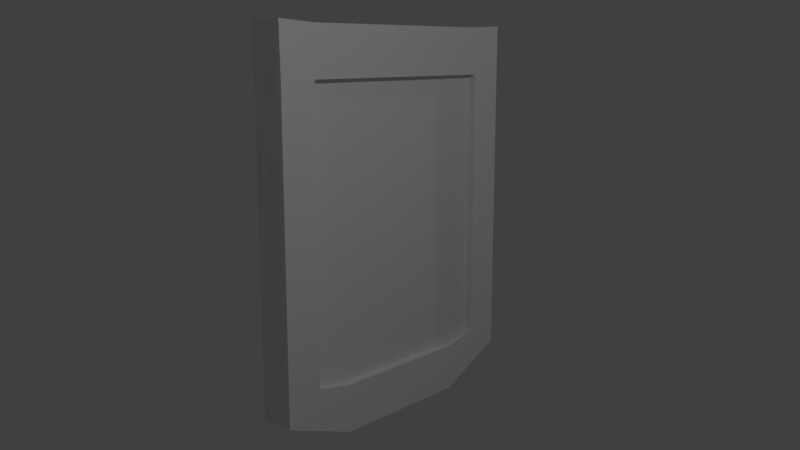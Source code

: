 # Source: shieldstone.blend  (saved by Blender 2.79.0; exported with 4.5.12 LTS)
import bpy
from mathutils import Matrix  # noqa: F401  (used for matrix-valued properties, if any)

bpy.ops.wm.read_factory_settings(use_empty=True)
scene = bpy.context.scene
scene.name = 'Scene'

# ---- collections
col_collection_1 = bpy.data.collections.new('Collection 1'); scene.collection.children.link(col_collection_1)

# ---- materials (node trees are filled in below, after node groups)
mat_material = bpy.data.materials.new('Material')
mat_material.alpha_threshold = 0.0
mat_material.use_transparent_shadow = False
mat_material.specular_color = (0.0, 0.0, 0.0)
mat_material.roughness = 0.5
mat_material.line_color = (0.0, 0.0, 0.0, 1.0)

# ---- material node trees

# ---- world
world_world = bpy.data.worlds.new('World'); scene.world = world_world
world_world.color = (0.05088, 0.05088, 0.05088)
world_world.use_sun_shadow = False
world_world.sun_shadow_jitter_overblur = 0.0
world_world.cycles.sampling_method = 'MANUAL'

# ---- cameras
cam_camera = bpy.data.cameras.new('Camera')
cam_camera.clip_end = 100.0
cam_camera.lens = 35.0
cam_camera.sensor_width = 32.0
cam_camera.sensor_height = 18.0
cam_camera.ortho_scale = 7.314
cam_camera.dof.focus_distance = 0.0
cam_camera.dof.aperture_fstop = 128.0

# ---- lights
light_lamp = bpy.data.lights.new('Lamp', 'POINT')
light_lamp.transmission_factor = 0.0
light_lamp.cutoff_distance = 30.0
light_lamp.energy = 100.0
light_lamp.shadow_buffer_clip_start = 1.001
light_lamp.shadow_soft_size = 0.1
light_lamp.shadow_maximum_resolution = 0.006
light_lamp.use_absolute_resolution = True
light_lamp_001 = bpy.data.lights.new('Lamp.001', 'POINT')
light_lamp_001.transmission_factor = 0.0
light_lamp_001.cutoff_distance = 30.0
light_lamp_001.energy = 100.0
light_lamp_001.shadow_buffer_clip_start = 1.001
light_lamp_001.shadow_soft_size = 0.1
light_lamp_001.shadow_maximum_resolution = 0.006
light_lamp_001.use_absolute_resolution = True

# ---- meshes
me_cube = bpy.data.meshes.new('Cube')
me_cube.from_pydata([(-0.1292, -1.265, 0.7283), (1.707, 1.217, 0.764), (0.3095, 1.259, 0.764), (-1.527, -1.223, 0.7283), (-0.18, -1.277, -0.8422), (1.677, 1.22, -0.8447), (0.2792, 1.261, -0.8447), (-1.577, -1.236, -0.8422), (0.7889, -0.02366, 0.8858), (-0.8279, -1.244, 0.7283), (-0.1292, -1.265, 0.02656), (1.008, 1.238, 0.764), (1.707, 1.217, 0.02656), (-0.6085, 0.01797, 0.8858), (0.3095, 1.259, 0.02656), (-1.527, -1.223, 0.02656), (0.7889, -0.02366, -0.8327), (-0.8787, -1.256, -0.8422), (0.9779, 1.24, -0.8447), (-0.6085, 0.01797, -0.8327), (-0.8279, -1.244, 0.02656), (1.008, 1.238, 0.02656), (0.09017, -0.002844, -0.8327), (0.09017, -0.002844, 0.8858), (1.248, 0.5968, 0.8858), (-1.177, -1.233, 0.7283), (-0.1292, -1.265, -0.4031), (0.6589, 1.249, 0.764), (1.707, 1.217, -0.4031), (-1.068, -0.6025, 0.8858), (0.3095, 1.259, -0.4031), (-1.527, -1.223, -0.4031), (1.248, 0.5968, -0.8327), (-1.228, -1.246, -0.8422), (0.6285, 1.251, -0.8447), (-1.068, -0.6025, -0.8327), (0.3298, -0.6441, 0.8858), (-0.4786, -1.254, 0.7283), (-0.1292, -1.265, 0.4562), (1.358, 1.228, 0.764), (1.707, 1.217, 0.4562), (-0.1495, 0.6385, 0.8858), (0.3095, 1.259, 0.4562), (-1.527, -1.223, 0.4562), (0.3298, -0.6441, -0.8327), (-0.5294, -1.267, -0.8422), (1.327, 1.23, -0.8447), (-0.1495, 0.6385, -0.8327), (-1.177, -1.233, 0.02656), (-0.4786, -1.254, 0.02656), (-0.8279, -1.244, -0.4031), (-0.8279, -1.244, 0.4562), (0.6589, 1.249, 0.02656), (1.358, 1.228, 0.02656), (1.008, 1.238, 0.4562), (1.008, 1.238, -0.4031), (0.5492, 0.6176, -0.8327), (-0.3689, -0.6233, -0.8327), (0.4395, -0.01325, -0.8327), (-0.2592, 0.007564, -0.8327), (-0.2592, 0.007564, 0.8858), (0.4395, -0.01325, 0.8858), (-0.3689, -0.6233, 0.8858), (0.5492, 0.6176, 0.8858), (0.8986, 0.6072, 0.8858), (-0.01951, -0.6337, 0.8858), (-0.7182, -0.6129, 0.8858), (-0.7182, -0.6129, -0.8327), (-0.01951, -0.6337, -0.8327), (0.8986, 0.6072, -0.8327), (1.358, 1.228, -0.4031), (1.358, 1.228, 0.4562), (0.6589, 1.249, 0.4562), (-0.4786, -1.254, 0.4562), (-0.4786, -1.254, -0.4031), (-1.177, -1.233, -0.4031), (-1.177, -1.233, 0.4562), (0.6589, 1.249, -0.4031), (0.1999, 0.628, -0.8327), (0.1999, 0.628, 0.8858), (1.477, 0.9071, 0.8249), (-1.352, -1.228, 0.7283), (-0.1292, -1.265, -0.6179), (0.4842, 1.254, 0.764), (1.707, 1.217, -0.6179), (-1.297, -0.9127, 0.807), (0.3095, 1.259, -0.6179), (-1.527, -1.223, -0.6179), (1.477, 0.9071, -0.8327), (-1.403, -1.241, -0.8422), (0.4539, 1.256, -0.8447), (-1.297, -0.9127, -0.8327), (0.5594, -0.3339, 0.8858), (-0.6532, -1.249, 0.7283), (-0.1292, -1.265, 0.2414), (1.183, 1.233, 0.764), (1.707, 1.217, 0.2414), (-0.379, 0.3282, 0.8858), (0.3095, 1.259, 0.2414), (-1.527, -1.223, 0.2414), (0.5594, -0.3339, -0.8327), (-0.7041, -1.262, -0.8422), (1.153, 1.235, -0.8447), (-0.379, 0.3282, -0.8327), (-1.352, -1.228, 0.02656), (-0.6532, -1.249, 0.02656), (-0.8279, -1.244, -0.6179), (-0.8279, -1.244, 0.2414), (-1.297, -0.9127, 0.02656), (-0.6085, 0.01797, 0.671), (0.4842, 1.254, 0.02656), (1.183, 1.233, 0.02656), (1.008, 1.238, 0.6101), (1.008, 1.238, -0.1882), (1.477, 0.9071, 0.02656), (0.7889, -0.02366, 0.671), (0.7787, 0.9279, -0.8327), (-0.1393, -0.3131, -0.8327), (0.6142, -0.01846, -0.8327), (-0.0845, 0.00236, -0.8327), (-0.4339, 0.01277, 0.8858), (0.2649, -0.008048, 0.8858), (-0.5984, -0.9336, 0.807), (0.3197, 0.3074, 0.8858), (1.018, 0.2866, 0.8858), (-1.003, -1.239, 0.7283), (-0.1292, -1.265, -0.1882), (0.8336, 1.243, 0.764), (1.707, 1.217, -0.1882), (-0.8381, -0.2923, 0.8858), (0.3095, 1.259, -0.1882), (-1.527, -1.223, -0.1882), (1.018, 0.2866, -0.8327), (-1.053, -1.251, -0.8422), (0.8032, 1.246, -0.8447), (-0.8381, -0.2923, -0.8327), (0.1003, -0.9544, 0.807), (-0.3039, -1.259, 0.7283), (-0.1292, -1.265, 0.5922), (1.532, 1.223, 0.764), (1.707, 1.217, 0.6101), (0.08003, 0.9487, 0.8249), (0.3095, 1.259, 0.6101), (-1.527, -1.223, 0.5922), (0.1003, -0.9544, -0.8327), (-0.3547, -1.272, -0.8422), (1.502, 1.225, -0.8447), (0.08003, 0.9487, -0.8327), (-1.003, -1.239, 0.02656), (-0.3039, -1.259, 0.02656), (-0.8279, -1.244, -0.1882), (-0.8279, -1.244, 0.5922), (0.08003, 0.9487, 0.02656), (-0.6085, 0.01797, -0.6179), (0.8336, 1.243, 0.02656), (1.532, 1.223, 0.02656), (1.008, 1.238, 0.2414), (1.008, 1.238, -0.6179), (0.1003, -0.9544, 0.02656), (0.7889, -0.02366, -0.6179), (0.3197, 0.3074, -0.8327), (-0.5984, -0.9336, -0.8327), (0.2649, -0.008048, -0.8327), (-0.4339, 0.01277, -0.8327), (-0.0845, 0.00236, 0.8858), (0.6142, -0.01846, 0.8858), (-0.1393, -0.3131, 0.8858), (0.7787, 0.9279, 0.8249), (0.7239, 0.6124, 0.8858), (1.073, 0.602, 0.8858), (0.6691, 0.297, 0.8858), (1.128, 0.9175, 0.8249), (-0.1942, -0.6285, 0.8858), (0.1552, -0.6389, 0.8858), (-0.249, -0.944, 0.807), (0.21, -0.3235, 0.8858), (-0.8929, -0.6077, 0.8858), (-0.5435, -0.6181, 0.8858), (-0.9477, -0.9232, 0.807), (-0.4887, -0.3027, 0.8858), (-0.4887, -0.3027, -0.8327), (-0.9477, -0.9232, -0.8327), (-0.5435, -0.6181, -0.8327), (-0.8929, -0.6077, -0.8327), (0.21, -0.3235, -0.8327), (-0.249, -0.944, -0.8327), (0.1552, -0.6389, -0.8327), (-0.1942, -0.6285, -0.8327), (1.128, 0.9175, -0.8327), (0.6691, 0.297, -0.8327), (1.073, 0.602, -0.8327), (0.7239, 0.6124, -0.8327), (0.1003, -0.9544, -0.4031), (0.3298, -0.6441, -0.6179), (0.1003, -0.9544, 0.4562), (0.3298, -0.6441, 0.671), (1.477, 0.9071, 0.4562), (1.248, 0.5968, 0.671), (1.183, 1.233, -0.4031), (1.532, 1.223, -0.4031), (1.358, 1.228, -0.1882), (1.358, 1.228, -0.6179), (1.183, 1.233, 0.4562), (1.532, 1.223, 0.4562), (1.358, 1.228, 0.6101), (1.358, 1.228, 0.2414), (0.4842, 1.254, 0.4562), (0.8336, 1.243, 0.4562), (0.6589, 1.249, 0.6101), (0.6589, 1.249, 0.2414), (0.08003, 0.9487, -0.4031), (-0.1495, 0.6385, -0.6179), (0.08003, 0.9487, 0.4562), (-0.1495, 0.6385, 0.671), (-1.297, -0.9127, 0.4562), (-1.068, -0.6025, 0.671), (-0.6532, -1.249, 0.4562), (-0.3039, -1.259, 0.4562), (-0.4786, -1.254, 0.2414), (-0.4786, -1.254, 0.5922), (-0.6532, -1.249, -0.4031), (-0.3039, -1.259, -0.4031), (-0.4786, -1.254, -0.6179), (-0.4786, -1.254, -0.1882), (-1.352, -1.228, -0.4031), (-1.003, -1.239, -0.4031), (-1.177, -1.233, -0.6179), (-1.177, -1.233, -0.1882), (-1.352, -1.228, 0.4562), (-1.003, -1.239, 0.4562), (-1.177, -1.233, 0.2414), (-1.177, -1.233, 0.5922), (-1.297, -0.9127, -0.4031), (-1.068, -0.6025, -0.6179), (0.4842, 1.254, -0.4031), (0.8336, 1.243, -0.4031), (0.6589, 1.249, -0.1882), (0.6589, 1.249, -0.6179), (1.477, 0.9071, -0.4031), (1.248, 0.5968, -0.6179), (0.4294, 0.9383, -0.8327), (-0.02966, 0.3178, -0.8327), (0.3745, 0.6228, -0.8327), (0.02518, 0.6332, -0.8327), (0.02518, 0.6332, 0.8858), (0.3745, 0.6228, 0.8858), (-0.02966, 0.3178, 0.8858), (0.4294, 0.9383, 0.8249), (0.6041, 0.9331, 0.8249), (0.145, 0.3126, 0.8858), (-0.2043, 0.323, 0.8858), (-0.2043, 0.323, -0.8327), (0.145, 0.3126, -0.8327), (0.6041, 0.9331, -0.8327), (1.018, 0.2866, -0.6179), (1.477, 0.9071, -0.1882), (0.8336, 1.243, -0.6179), (0.8336, 1.243, -0.1882), (0.4842, 1.254, -0.1882), (-0.8381, -0.2923, -0.6179), (-1.297, -0.9127, -0.1882), (-1.003, -1.239, 0.5922), (-1.003, -1.239, 0.2414), (-1.352, -1.228, 0.2414), (-1.003, -1.239, -0.1882), (-1.003, -1.239, -0.6179), (-1.352, -1.228, -0.6179), (-0.3039, -1.259, -0.1882), (-0.3039, -1.259, -0.6179), (-0.6532, -1.249, -0.6179), (-0.3039, -1.259, 0.5922), (-0.3039, -1.259, 0.2414), (-0.6532, -1.249, 0.2414), (-0.8381, -0.2923, 0.671), (-1.297, -0.9127, 0.6316), (0.08003, 0.9487, 0.2414), (0.08003, 0.9487, 0.6405), (-0.379, 0.3282, 0.671), (0.08003, 0.9487, -0.6179), (0.08003, 0.9487, -0.1882), (0.8336, 1.243, 0.2414), (0.8336, 1.243, 0.6101), (0.4842, 1.254, 0.6101), (1.532, 1.223, 0.2414), (1.532, 1.223, 0.6101), (1.183, 1.233, 0.6101), (1.532, 1.223, -0.6179), (1.532, 1.223, -0.1882), (1.183, 1.233, -0.1882), (1.018, 0.2866, 0.671), (1.477, 0.9071, 0.6405), (0.1003, -0.9544, 0.2414), (0.1003, -0.9544, 0.6316), (0.5594, -0.3339, 0.671), (0.1003, -0.9544, -0.6179), (0.1003, -0.9544, -0.1882), (0.4944, 0.3022, -0.8327), (0.8437, 0.2918, -0.8327), (1.303, 0.9123, -0.8327), (-0.4237, -0.9388, -0.8327), (-0.07436, -0.9492, -0.8327), (0.3847, -0.3287, -0.8327), (-1.122, -0.9179, -0.8327), (-0.7731, -0.9284, -0.8327), (-0.314, -0.3079, -0.8327), (-0.314, -0.3079, 0.8858), (-0.7731, -0.9284, 0.807), (-1.122, -0.9179, 0.807), (0.3847, -0.3287, 0.8858), (-0.07436, -0.9492, 0.807), (-0.4237, -0.9388, 0.807), (1.303, 0.9123, 0.8249), (0.8437, 0.2918, 0.8858), (0.4944, 0.3022, 0.8858), (0.9534, 0.9227, 0.8249), (0.03533, -0.3183, 0.8858), (-0.6634, -0.2975, 0.8858), (-0.6634, -0.2975, -0.8327), (0.03533, -0.3183, -0.8327), (0.9534, 0.9227, -0.8327), (0.5594, -0.3339, -0.6179), (1.477, 0.9071, 0.2414), (1.183, 1.233, -0.6179), (1.183, 1.233, 0.2414), (0.4842, 1.254, 0.2414), (-0.379, 0.3282, -0.6179), (-1.297, -0.9127, 0.2414), (-0.6532, -1.249, 0.5922), (-0.6532, -1.249, -0.1882), (-1.352, -1.228, -0.1882), (-1.352, -1.228, 0.5922), (-1.297, -0.9127, -0.6179), (0.4842, 1.254, -0.6179), (1.477, 0.9071, -0.6179), (0.2547, 0.9435, -0.8327), (0.2547, 0.9435, 0.8249), (0.3341, 0.307, 0.02656), (0.1045, -0.003272, 0.02656), (0.1045, -0.003272, -0.1882), (-0.125, -0.3135, 0.02656), (-0.3545, -0.6238, 0.02656), (0.7931, 0.9274, 0.02656), (0.5636, 0.6172, 0.02656), (0.1045, -0.003272, 0.2414), (0.1045, -0.003272, 0.4562), (0.1045, -0.003272, -0.6179), (0.1045, -0.003272, -0.4031), (0.3341, 0.307, -0.4031), (0.7931, 0.9274, -0.4031), (0.5636, 0.6172, -0.4031), (0.5636, 0.6172, -0.1882), (0.5636, 0.6172, -0.6179), (0.3341, 0.307, 0.4562), (0.7931, 0.9274, 0.4562), (0.5636, 0.6172, 0.4562), (0.5636, 0.6172, 0.2414), (-0.125, -0.3135, 0.4562), (-0.3545, -0.6238, 0.4562), (-0.3545, -0.6238, 0.2414), (-0.125, -0.3135, -0.4031), (-0.3545, -0.6238, -0.4031), (-0.3545, -0.6238, -0.1882), (-0.3545, -0.6238, -0.6179), (-0.584, -0.934, 0.02656), (0.1045, -0.003272, 0.671), (0.5636, 0.6172, 0.671), (-0.584, -0.934, 0.4562), (-0.3545, -0.6238, 0.671), (-0.584, -0.934, -0.4031), (-0.125, -0.3135, -0.6179), (-0.125, -0.3135, -0.1882), (-0.584, -0.934, -0.1882), (-0.125, -0.3135, 0.2414), (-0.125, -0.3135, 0.671), (-0.584, -0.934, 0.6316), (0.7931, 0.9274, 0.2414), (0.7931, 0.9274, 0.6405), (0.3341, 0.307, 0.671), (0.7931, 0.9274, -0.6179), (0.7931, 0.9274, -0.1882), (0.3341, 0.307, -0.1882), (0.3341, 0.307, -0.6179), (0.3341, 0.307, 0.2414), (-0.584, -0.934, 0.2414), (-0.584, -0.934, -0.6179), (0.2148, -0.3236, 0.02656), (0.4443, -0.01339, 0.02656), (0.4443, -0.01339, -0.1882), (0.6738, 0.2968, 0.02656), (0.9034, 0.6071, 0.02656), (-0.2443, -0.9441, 0.02656), (-0.01473, -0.6339, 0.02656), (0.4443, -0.01339, 0.2414), (0.4443, -0.01339, 0.4562), (0.4443, -0.01339, -0.6179), (0.4443, -0.01339, -0.4031), (0.2148, -0.3236, -0.4031), (-0.2443, -0.9441, -0.4031), (-0.01473, -0.6339, -0.4031), (-0.01473, -0.6339, -0.1882), (-0.01473, -0.6339, -0.6179), (0.2148, -0.3236, 0.4562), (-0.2443, -0.9441, 0.4562), (-0.01473, -0.6339, 0.4562), (-0.01473, -0.6339, 0.2414), (0.6738, 0.2968, 0.4562), (0.9034, 0.6071, 0.4562), (0.9034, 0.6071, 0.2414), (0.6738, 0.2968, -0.4031), (0.9034, 0.6071, -0.4031), (0.9034, 0.6071, -0.1882), (0.9034, 0.6071, -0.6179), (1.133, 0.9173, 0.02656), (0.4443, -0.01339, 0.671), (-0.01473, -0.6339, 0.671), (1.133, 0.9173, 0.4562), (0.9034, 0.6071, 0.671), (1.133, 0.9173, -0.4031), (0.6738, 0.2968, -0.6179), (0.6738, 0.2968, -0.1882), (1.133, 0.9173, -0.1882), (0.6738, 0.2968, 0.2414), (0.6738, 0.2968, 0.671), (1.133, 0.9173, 0.6405), (-0.2443, -0.9441, 0.2414), (-0.2443, -0.9441, 0.6316), (0.2148, -0.3236, 0.671), (-0.2443, -0.9441, -0.6179), (-0.2443, -0.9441, -0.1882), (0.2148, -0.3236, -0.1882), (0.2148, -0.3236, -0.6179), (0.2148, -0.3236, 0.2414), (1.133, 0.9173, 0.2414), (1.133, 0.9173, -0.6179), (-0.1351, 0.3209, 0.02656), (-0.3646, 0.01071, 0.02656), (-0.3646, 0.01071, -0.1882), (-0.5942, -0.2995, 0.02656), (-0.8237, -0.6098, 0.02656), (0.09441, 0.6312, -0.1882), (0.09441, 0.6312, 0.02656), (-0.8237, -0.6098, -0.1882), (-0.5942, -0.2995, -0.1882), (-0.1351, 0.3209, -0.1882), (-0.2167, 0.4521, 0.01977), (-0.2739, -0.07349, -0.06422), (-0.615, -0.04308, -0.08946), (-0.2167, 0.4521, -0.1217), (-0.7329, 0.4675, 0.01977), (-1.131, -0.0277, 0.05206), (-1.131, -0.0277, -0.08946), (-0.7329, 0.4675, -0.1217), (-1.028, -0.3395, -0.1516), (-1.028, -0.3395, -0.01008), (-1.544, -0.3241, -0.1516), (-1.544, -0.3241, -0.01008), (-0.3353, -0.5257, -0.1715), (-0.3353, -0.5257, -0.02994), (-0.8516, -0.5104, -0.1715), (-0.8516, -0.5104, -0.02994), (0.6364, 0.5238, -0.1666), (0.6364, 0.5238, -0.02505), (0.7567, 0.5935, -0.1614), (0.7567, 0.5935, -0.01983)], [], [(335, 83, 2, 141), (334, 147, 6, 90), (333, 88, 5, 84), (332, 90, 6, 86), (331, 91, 7, 87), (330, 81, 3, 143), (329, 104, 15, 131), (328, 105, 20, 150), (327, 93, 9, 151), (326, 108, 15, 99), (325, 103, 19, 153), (324, 110, 14, 98), (323, 111, 21, 156), (322, 102, 18, 157), (321, 114, 12, 96), (320, 100, 16, 159), (319, 116, 18, 102), (318, 117, 22, 162), (317, 135, 19, 163), (316, 120, 13, 129), (315, 121, 23, 166), (314, 95, 11, 167), (313, 168, 63, 123), (312, 169, 64, 170), (311, 139, 39, 171), (310, 172, 62, 122), (309, 173, 65, 174), (308, 165, 61, 175), (307, 176, 29, 85), (306, 177, 66, 178), (305, 164, 60, 179), (304, 180, 59, 119), (303, 181, 67, 182), (302, 91, 35, 183), (301, 184, 58, 118), (300, 185, 68, 186), (299, 161, 57, 187), (298, 188, 46, 146), (297, 189, 69, 190), (296, 160, 56, 191), (294, 144, 44, 193), (290, 196, 40, 140), (288, 198, 55, 113), (287, 199, 70, 200), (286, 146, 46, 201), (285, 202, 54, 112), (284, 203, 71, 204), (283, 155, 53, 205), (282, 206, 42, 142), (281, 207, 72, 208), (280, 154, 52, 209), (278, 147, 47, 211), (274, 214, 43, 143), (272, 216, 51, 107), (271, 217, 73, 218), (270, 137, 37, 219), (269, 220, 50, 106), (268, 221, 74, 222), (267, 149, 49, 223), (266, 224, 31, 87), (265, 225, 75, 226), (264, 148, 48, 227), (263, 228, 43, 99), (262, 229, 76, 230), (261, 125, 25, 231), (260, 232, 31, 131), (259, 135, 35, 233), (258, 234, 30, 130), (257, 235, 77, 236), (256, 134, 34, 237), (255, 238, 28, 128), (254, 132, 32, 239), (253, 240, 34, 134), (252, 241, 78, 242), (251, 103, 47, 243), (250, 244, 41, 97), (249, 245, 79, 246), (248, 127, 27, 247), (245, 248, 247, 79), (63, 167, 248, 245), (167, 11, 127, 248), (164, 249, 246, 60), (23, 123, 249, 164), (123, 63, 245, 249), (120, 250, 97, 13), (60, 246, 250, 120), (246, 79, 244, 250), (241, 251, 243, 78), (59, 163, 251, 241), (163, 19, 103, 251), (160, 252, 242, 56), (22, 119, 252, 160), (119, 59, 241, 252), (116, 253, 134, 18), (56, 242, 253, 116), (242, 78, 240, 253), (159, 16, 132, 254), (115, 293, 426, 413), (289, 115, 413, 422), (114, 255, 128, 12), (292, 194, 402, 425), (197, 289, 422, 416), (235, 256, 237, 77), (55, 157, 256, 235), (157, 18, 134, 256), (154, 257, 236, 52), (21, 113, 257, 154), (113, 55, 235, 257), (110, 258, 130, 14), (52, 236, 258, 110), (236, 77, 234, 258), (153, 19, 135, 259), (211, 325, 381, 351), (212, 275, 375, 353), (108, 260, 131, 15), (259, 233, 362, 369), (331, 232, 368, 384), (229, 261, 231, 76), (51, 151, 261, 229), (151, 9, 125, 261), (148, 262, 230, 48), (20, 107, 262, 148), (107, 51, 229, 262), (104, 263, 99, 15), (48, 230, 263, 104), (230, 76, 228, 263), (225, 264, 227, 75), (50, 150, 264, 225), (150, 20, 148, 264), (133, 265, 226, 33), (17, 106, 265, 133), (106, 50, 225, 265), (89, 266, 87, 7), (33, 226, 266, 89), (226, 75, 224, 266), (221, 267, 223, 74), (26, 126, 267, 221), (126, 10, 149, 267), (145, 268, 222, 45), (4, 82, 268, 145), (82, 26, 221, 268), (101, 269, 106, 17), (45, 222, 269, 101), (222, 74, 220, 269), (217, 270, 219, 73), (38, 138, 270, 217), (138, 0, 137, 270), (149, 271, 218, 49), (10, 94, 271, 149), (94, 38, 217, 271), (105, 272, 107, 20), (49, 218, 272, 105), (218, 73, 216, 272), (277, 213, 365, 377), (325, 153, 345, 381), (233, 331, 384, 362), (129, 273, 215, 29), (13, 109, 273, 129), (109, 277, 377, 364), (85, 274, 143, 3), (29, 215, 274, 85), (273, 109, 364, 373), (276, 212, 353, 376), (42, 98, 275, 212), (98, 14, 152, 275), (141, 276, 213, 41), (2, 142, 276, 141), (142, 42, 212, 276), (97, 277, 109, 13), (41, 213, 277, 97), (215, 273, 373, 367), (210, 278, 378, 348), (30, 86, 278, 210), (86, 6, 147, 278), (214, 274, 374, 366), (14, 130, 279, 152), (130, 30, 210, 279), (232, 260, 371, 368), (108, 326, 383, 363), (260, 108, 363, 371), (207, 280, 209, 72), (54, 156, 280, 207), (156, 21, 154, 280), (127, 281, 208, 27), (11, 112, 281, 127), (112, 54, 207, 281), (83, 282, 142, 2), (27, 208, 282, 83), (208, 72, 206, 282), (203, 283, 205, 71), (40, 96, 283, 203), (96, 12, 155, 283), (139, 284, 204, 39), (1, 140, 284, 139), (140, 40, 203, 284), (95, 285, 112, 11), (39, 204, 285, 95), (204, 71, 202, 285), (199, 286, 201, 70), (28, 84, 286, 199), (84, 5, 146, 286), (155, 287, 200, 53), (12, 128, 287, 155), (128, 28, 199, 287), (111, 288, 113, 21), (53, 200, 288, 111), (200, 70, 198, 288), (192, 294, 427, 397), (196, 290, 423, 415), (238, 255, 420, 417), (124, 289, 197, 24), (8, 115, 289, 124), (114, 321, 432, 412), (80, 290, 140, 1), (24, 197, 290, 80), (255, 114, 412, 420), (294, 193, 400, 427), (38, 94, 291, 194), (94, 10, 158, 291), (136, 292, 195, 36), (0, 138, 292, 136), (138, 38, 194, 292), (92, 293, 115, 8), (36, 195, 293, 92), (290, 197, 416, 423), (333, 238, 417, 433), (26, 82, 294, 192), (82, 4, 144, 294), (295, 192, 397, 428), (10, 126, 295, 158), (126, 26, 192, 295), (321, 196, 415, 432), (195, 292, 425, 414), (239, 333, 433, 411), (189, 296, 191, 69), (58, 162, 296, 189), (162, 22, 160, 296), (132, 297, 190, 32), (16, 118, 297, 132), (118, 58, 189, 297), (88, 298, 146, 5), (32, 190, 298, 88), (190, 69, 188, 298), (185, 299, 187, 68), (45, 101, 299, 185), (101, 17, 161, 299), (144, 300, 186, 44), (4, 145, 300, 144), (145, 45, 185, 300), (100, 301, 118, 16), (44, 186, 301, 100), (186, 68, 184, 301), (181, 302, 183, 67), (33, 89, 302, 181), (89, 7, 91, 302), (161, 303, 182, 57), (17, 133, 303, 161), (133, 33, 181, 303), (117, 304, 119, 22), (57, 182, 304, 117), (182, 67, 180, 304), (177, 305, 179, 66), (62, 166, 305, 177), (166, 23, 164, 305), (125, 306, 178, 25), (9, 122, 306, 125), (122, 62, 177, 306), (81, 307, 85, 3), (25, 178, 307, 81), (178, 66, 176, 307), (173, 308, 175, 65), (36, 92, 308, 173), (92, 8, 165, 308), (137, 309, 174, 37), (0, 136, 309, 137), (136, 36, 173, 309), (93, 310, 122, 9), (37, 174, 310, 93), (174, 65, 172, 310), (169, 311, 171, 64), (24, 80, 311, 169), (80, 1, 139, 311), (165, 312, 170, 61), (8, 124, 312, 165), (124, 24, 169, 312), (121, 313, 123, 23), (61, 170, 313, 121), (170, 64, 168, 313), (168, 314, 167, 63), (64, 171, 314, 168), (171, 39, 95, 314), (172, 315, 166, 62), (65, 175, 315, 172), (175, 61, 121, 315), (176, 316, 129, 29), (66, 179, 316, 176), (179, 60, 120, 316), (180, 317, 163, 59), (67, 183, 317, 180), (183, 35, 135, 317), (184, 318, 162, 58), (68, 187, 318, 184), (187, 57, 117, 318), (188, 319, 102, 46), (69, 191, 319, 188), (191, 56, 116, 319), (159, 254, 418, 394), (158, 295, 428, 390), (193, 44, 100, 320), (291, 158, 390, 424), (193, 320, 430, 400), (254, 239, 411, 418), (196, 321, 96, 40), (194, 291, 424, 402), (293, 195, 414, 426), (198, 322, 157, 55), (70, 201, 322, 198), (201, 46, 102, 322), (202, 323, 156, 54), (71, 205, 323, 202), (205, 53, 111, 323), (206, 324, 98, 42), (72, 209, 324, 206), (209, 52, 110, 324), (278, 211, 351, 378), (274, 215, 367, 374), (211, 47, 103, 325), (279, 210, 348, 379), (213, 276, 376, 365), (326, 214, 366, 383), (214, 326, 99, 43), (152, 279, 379, 341), (275, 152, 341, 375), (216, 327, 151, 51), (73, 219, 327, 216), (219, 37, 93, 327), (220, 328, 150, 50), (74, 223, 328, 220), (223, 49, 105, 328), (224, 329, 131, 31), (75, 227, 329, 224), (227, 48, 104, 329), (228, 330, 143, 43), (76, 231, 330, 228), (231, 25, 81, 330), (232, 331, 87, 31), (153, 259, 369, 345), (233, 35, 91, 331), (234, 332, 86, 30), (77, 237, 332, 234), (237, 34, 90, 332), (238, 333, 84, 28), (320, 159, 394, 430), (239, 32, 88, 333), (240, 334, 90, 34), (78, 243, 334, 240), (243, 47, 147, 334), (244, 335, 141, 41), (79, 247, 335, 244), (247, 27, 83, 335), (382, 336, 337, 343), (380, 347, 346, 338), (379, 348, 349, 350), (377, 352, 344, 364), (376, 353, 354, 365), (375, 341, 342, 355), (373, 356, 357, 367), (372, 339, 340, 358), (370, 359, 360, 361), (359, 369, 362, 360), (346, 345, 369, 359), (342, 350, 439, 440), (350, 380, 443, 439), (338, 346, 359, 370), (340, 361, 371, 363), (361, 360, 368, 371), (356, 372, 358, 357), (344, 343, 372, 356), (343, 337, 339, 372), (364, 344, 356, 373), (367, 357, 366, 374), (353, 375, 355, 354), (365, 354, 352, 377), (348, 378, 351, 349), (341, 379, 350, 342), (380, 338, 436, 443), (337, 336, 434, 435), (350, 349, 347, 380), (347, 381, 345, 346), (349, 351, 381, 347), (352, 382, 343, 344), (354, 355, 382, 352), (355, 342, 336, 382), (357, 358, 383, 366), (358, 340, 363, 383), (360, 362, 384, 368), (431, 385, 386, 392), (429, 396, 395, 387), (428, 397, 398, 399), (426, 401, 393, 413), (425, 402, 403, 414), (424, 390, 391, 404), (422, 405, 406, 416), (421, 388, 389, 407), (419, 408, 409, 410), (408, 418, 411, 409), (395, 394, 418, 408), (388, 419, 410, 389), (386, 387, 419, 388), (387, 395, 408, 419), (389, 410, 420, 412), (410, 409, 417, 420), (405, 421, 407, 406), (393, 392, 421, 405), (392, 386, 388, 421), (413, 393, 405, 422), (416, 406, 415, 423), (402, 424, 404, 403), (414, 403, 401, 426), (397, 427, 400, 398), (390, 428, 399, 391), (385, 429, 387, 386), (391, 399, 429, 385), (399, 398, 396, 429), (396, 430, 394, 395), (398, 400, 430, 396), (401, 431, 392, 393), (403, 404, 431, 401), (404, 391, 385, 431), (406, 407, 432, 415), (407, 389, 412, 432), (409, 411, 433, 417), (437, 442, 441, 438), (435, 436, 442, 437), (440, 439, 443, 434), (339, 337, 435, 437), (370, 361, 441, 442), (340, 339, 437, 438), (336, 342, 440, 434), (361, 340, 438, 441), (338, 370, 442, 436), (447, 451, 462, 460), (435, 434, 443, 436), (448, 451, 450, 449), (449, 450, 454, 455), (447, 446, 450, 451), (445, 444, 448, 449), (453, 455, 459, 457), (445, 449, 455, 453), (446, 445, 453, 452), (450, 446, 452, 454), (456, 457, 459, 458), (452, 453, 457, 456), (454, 452, 456, 458), (455, 454, 458, 459), (461, 460, 462, 463), (448, 444, 461, 463), (451, 448, 463, 462), (444, 447, 460, 461)])
_uv = me_cube.uv_layers.new(name='UVMap')
_uv.uv.foreach_set('vector', [0.0432, 0.04157, 0.000283, 0.04157, 0.000283, 0.0002829, 0.0432, 0.0002829, 0.04157, 0.3725, 0.0002829, 0.3725, 0.0002829, 0.3312, 0.04157, 0.3312, 0.3725, 0.6202, 0.3725, 0.6615, 0.3312, 0.6615, 0.3312, 0.6202, 0.04157, 0.9277, 0.04157, 0.9689, 0.0002829, 0.9689, 0.0002829, 0.9277, 0.9289, 0.04157, 0.9289, 0.0002829, 0.9701, 0.000283, 0.9701, 0.04157, 0.3654, 0.04157, 0.3392, 0.04157, 0.3392, 0.000283, 0.3654, 0.000283, 0.5154, 0.04157, 0.4741, 0.04157, 0.4741, 0.000283, 0.5154, 0.0002829, 0.5154, 0.2067, 0.4741, 0.2067, 0.4741, 0.1654, 0.5154, 0.1654, 0.3654, 0.2067, 0.3392, 0.2067, 0.3392, 0.1654, 0.3654, 0.1654, 0.9289, 0.2067, 0.9289, 0.1654, 0.9701, 0.1654, 0.9701, 0.2067, 0.7637, 0.04157, 0.7637, 0.0002829, 0.805, 0.0002829, 0.805, 0.04157, 0.04157, 0.7625, 0.04157, 0.8038, 0.0002829, 0.8038, 0.0002829, 0.7625, 0.2067, 0.7625, 0.2067, 0.8038, 0.1654, 0.8038, 0.1654, 0.7625, 0.2067, 0.9277, 0.2067, 0.9689, 0.1654, 0.9689, 0.1654, 0.9277, 0.3725, 0.455, 0.3725, 0.4963, 0.3312, 0.4963, 0.3312, 0.455, 0.5376, 0.6202, 0.5376, 0.6615, 0.4963, 0.6615, 0.4963, 0.6202, 0.2067, 0.3725, 0.1654, 0.3725, 0.1654, 0.3312, 0.2067, 0.3312, 0.2067, 0.5376, 0.1654, 0.5376, 0.1654, 0.4963, 0.2067, 0.4963, 0.04157, 0.5376, 0.0002829, 0.5376, 0.0002829, 0.4963, 0.04157, 0.4963, 0.21, 0.04157, 0.1687, 0.04157, 0.1687, 0.0002829, 0.21, 0.0002829, 0.21, 0.2067, 0.1687, 0.2067, 0.1687, 0.1654, 0.21, 0.1654, 0.0432, 0.2067, 0.0002829, 0.2067, 0.000283, 0.1654, 0.0432, 0.1654, 0.1274, 0.2067, 0.08612, 0.2067, 0.08612, 0.1654, 0.1274, 0.1654, 0.1274, 0.2893, 0.08612, 0.2893, 0.08612, 0.248, 0.1274, 0.248, 0.0432, 0.2893, 0.0002829, 0.2893, 0.0002829, 0.248, 0.0432, 0.248, 0.2953, 0.2067, 0.2513, 0.2067, 0.2513, 0.1654, 0.2953, 0.1654, 0.2953, 0.2893, 0.2513, 0.2893, 0.2513, 0.248, 0.2953, 0.248, 0.21, 0.2893, 0.1687, 0.2893, 0.1687, 0.248, 0.21, 0.248, 0.2953, 0.04157, 0.2513, 0.04157, 0.2513, 0.000283, 0.2953, 0.000283, 0.2953, 0.1242, 0.2513, 0.1242, 0.2513, 0.08286, 0.2953, 0.08286, 0.21, 0.1242, 0.1687, 0.1242, 0.1687, 0.08286, 0.21, 0.08286, 0.1242, 0.5376, 0.08286, 0.5376, 0.08286, 0.4963, 0.1242, 0.4963, 0.1242, 0.6202, 0.08286, 0.6202, 0.08286, 0.5789, 0.1242, 0.5789, 0.04157, 0.6202, 0.0002829, 0.6202, 0.0002829, 0.5789, 0.04157, 0.5789, 0.2893, 0.5376, 0.248, 0.5376, 0.248, 0.4963, 0.2893, 0.4963, 0.2893, 0.6202, 0.248, 0.6202, 0.248, 0.5789, 0.2893, 0.5789, 0.2067, 0.6202, 0.1654, 0.6202, 0.1654, 0.5789, 0.2067, 0.5789, 0.2893, 0.3725, 0.248, 0.3725, 0.248, 0.3312, 0.2893, 0.3312, 0.2893, 0.455, 0.248, 0.455, 0.248, 0.4137, 0.2893, 0.4137, 0.2067, 0.455, 0.1654, 0.455, 0.1654, 0.4137, 0.2067, 0.4137, 0.6202, 0.6202, 0.6202, 0.6615, 0.5789, 0.6615, 0.5789, 0.6202, 0.3725, 0.3783, 0.3725, 0.4137, 0.3312, 0.4137, 0.3312, 0.3842, 0.2067, 0.8451, 0.2067, 0.8864, 0.1654, 0.8864, 0.1654, 0.8451, 0.2893, 0.8451, 0.2893, 0.8864, 0.248, 0.8864, 0.248, 0.8451, 0.2893, 0.9277, 0.2893, 0.9689, 0.248, 0.9689, 0.248, 0.9277, 0.2067, 0.6916, 0.2067, 0.7212, 0.1654, 0.7212, 0.1654, 0.6916, 0.2893, 0.6916, 0.2893, 0.7212, 0.248, 0.7212, 0.248, 0.6916, 0.2893, 0.7625, 0.2893, 0.8038, 0.248, 0.8038, 0.248, 0.7625, 0.04157, 0.6916, 0.04157, 0.7212, 0.0002829, 0.7212, 0.0002829, 0.6916, 0.1242, 0.6916, 0.1242, 0.7212, 0.08286, 0.7212, 0.08286, 0.6916, 0.1242, 0.7625, 0.1242, 0.8038, 0.08286, 0.8038, 0.08286, 0.7625, 0.6811, 0.04157, 0.6811, 0.000283, 0.7224, 0.0002829, 0.7224, 0.04157, 0.9289, 0.2817, 0.9289, 0.248, 0.9701, 0.248, 0.9701, 0.2742, 0.4328, 0.2067, 0.3915, 0.2067, 0.3915, 0.1654, 0.4328, 0.1654, 0.4328, 0.2893, 0.3915, 0.2893, 0.3915, 0.248, 0.4328, 0.248, 0.3654, 0.2893, 0.3392, 0.2893, 0.3392, 0.248, 0.3654, 0.248, 0.598, 0.2067, 0.5567, 0.2067, 0.5567, 0.1654, 0.598, 0.1654, 0.598, 0.2893, 0.5567, 0.2893, 0.5567, 0.248, 0.598, 0.248, 0.5154, 0.2893, 0.4741, 0.2893, 0.4741, 0.248, 0.5154, 0.248, 0.598, 0.04157, 0.5567, 0.04157, 0.5567, 0.0002829, 0.598, 0.0002829, 0.598, 0.1242, 0.5567, 0.1242, 0.5567, 0.08286, 0.598, 0.08286, 0.5154, 0.1242, 0.4741, 0.1242, 0.4741, 0.08286, 0.5154, 0.08286, 0.4328, 0.04157, 0.3915, 0.04157, 0.3915, 0.000283, 0.4328, 0.000283, 0.4328, 0.1242, 0.3915, 0.1242, 0.3915, 0.08286, 0.4328, 0.08286, 0.3654, 0.1242, 0.3392, 0.1242, 0.3392, 0.08286, 0.3654, 0.08286, 0.9289, 0.1242, 0.9289, 0.08286, 0.9701, 0.08286, 0.9701, 0.1242, 0.8463, 0.04157, 0.8463, 0.0002829, 0.8876, 0.0002829, 0.8876, 0.04157, 0.04157, 0.8451, 0.04157, 0.8864, 0.0002829, 0.8864, 0.0002829, 0.8451, 0.1242, 0.8451, 0.1242, 0.8864, 0.08286, 0.8864, 0.08286, 0.8451, 0.1242, 0.9277, 0.1242, 0.9689, 0.08286, 0.9689, 0.08286, 0.9277, 0.3725, 0.5376, 0.3725, 0.5789, 0.3312, 0.5789, 0.3312, 0.5376, 0.455, 0.6202, 0.455, 0.6615, 0.4137, 0.6615, 0.4137, 0.6202, 0.1242, 0.3725, 0.08286, 0.3725, 0.08286, 0.3312, 0.1242, 0.3312, 0.1242, 0.455, 0.08286, 0.455, 0.08286, 0.4137, 0.1242, 0.4137, 0.04157, 0.455, 0.0002829, 0.455, 0.0002829, 0.4137, 0.04157, 0.4137, 0.1274, 0.04157, 0.08612, 0.04157, 0.08612, 0.0002829, 0.1274, 0.0002829, 0.1274, 0.1242, 0.08612, 0.1242, 0.08612, 0.08286, 0.1274, 0.08286, 0.0432, 0.1242, 0.0002829, 0.1242, 0.000283, 0.08286, 0.0432, 0.08286, 0.08612, 0.1242, 0.0432, 0.1242, 0.0432, 0.08286, 0.08612, 0.08286, 0.08612, 0.1654, 0.0432, 0.1654, 0.0432, 0.1242, 0.08612, 0.1242, 0.0432, 0.1654, 0.000283, 0.1654, 0.0002829, 0.1242, 0.0432, 0.1242, 0.1687, 0.1242, 0.1274, 0.1242, 0.1274, 0.08286, 0.1687, 0.08286, 0.1687, 0.1654, 0.1274, 0.1654, 0.1274, 0.1242, 0.1687, 0.1242, 0.1274, 0.1654, 0.08612, 0.1654, 0.08612, 0.1242, 0.1274, 0.1242, 0.1687, 0.04157, 0.1274, 0.04157, 0.1274, 0.0002829, 0.1687, 0.0002829, 0.1687, 0.08286, 0.1274, 0.08286, 0.1274, 0.04157, 0.1687, 0.04157, 0.1274, 0.08286, 0.08612, 0.08286, 0.08612, 0.04157, 0.1274, 0.04157, 0.08286, 0.455, 0.04157, 0.455, 0.04157, 0.4137, 0.08286, 0.4137, 0.08286, 0.4963, 0.04157, 0.4963, 0.04157, 0.455, 0.08286, 0.455, 0.04157, 0.4963, 0.0002829, 0.4963, 0.0002829, 0.455, 0.04157, 0.455, 0.1654, 0.455, 0.1242, 0.455, 0.1242, 0.4137, 0.1654, 0.4137, 0.1654, 0.4963, 0.1242, 0.4963, 0.1242, 0.455, 0.1654, 0.455, 0.1242, 0.4963, 0.08286, 0.4963, 0.08286, 0.455, 0.1242, 0.455, 0.1654, 0.3725, 0.1242, 0.3725, 0.1242, 0.3312, 0.1654, 0.3312, 0.1654, 0.4137, 0.1242, 0.4137, 0.1242, 0.3725, 0.1654, 0.3725, 0.1242, 0.4137, 0.08286, 0.4137, 0.08286, 0.3725, 0.1242, 0.3725, 0.4963, 0.6202, 0.4963, 0.6615, 0.455, 0.6615, 0.455, 0.6202, 0.4963, 0.3725, 0.5376, 0.3725, 0.5376, 0.3725, 0.4963, 0.3725, 0.455, 0.3725, 0.4963, 0.3725, 0.4963, 0.3725, 0.455, 0.3725, 0.3725, 0.4963, 0.3725, 0.5376, 0.3312, 0.5376, 0.3312, 0.4963, 0.6202, 0.38, 0.6202, 0.4137, 0.6202, 0.4137, 0.6202, 0.38, 0.4137, 0.3725, 0.455, 0.3725, 0.455, 0.3725, 0.4137, 0.3725, 0.1242, 0.8864, 0.1242, 0.9277, 0.08286, 0.9277, 0.08286, 0.8864, 0.1654, 0.8864, 0.1654, 0.9277, 0.1242, 0.9277, 0.1242, 0.8864, 0.1654, 0.9277, 0.1654, 0.9689, 0.1242, 0.9689, 0.1242, 0.9277, 0.1242, 0.8038, 0.1242, 0.8451, 0.08286, 0.8451, 0.08286, 0.8038, 0.1654, 0.8038, 0.1654, 0.8451, 0.1242, 0.8451, 0.1242, 0.8038, 0.1654, 0.8451, 0.1654, 0.8864, 0.1242, 0.8864, 0.1242, 0.8451, 0.04157, 0.8038, 0.04157, 0.8451, 0.0002829, 0.8451, 0.0002829, 0.8038, 0.08286, 0.8038, 0.08286, 0.8451, 0.04157, 0.8451, 0.04157, 0.8038, 0.08286, 0.8451, 0.08286, 0.8864, 0.04157, 0.8864, 0.04157, 0.8451, 0.805, 0.04157, 0.805, 0.0002829, 0.8463, 0.0002829, 0.8463, 0.04157, 0.455, 0.662, 0.4963, 0.662, 0.4963, 0.8306, 0.455, 0.8306, 0.6975, 0.8289, 0.7388, 0.8289, 0.7388, 0.9974, 0.6975, 0.9974, 0.9289, 0.1654, 0.9289, 0.1242, 0.9701, 0.1242, 0.9701, 0.1654, 0.5789, 0.662, 0.6202, 0.662, 0.6202, 0.8306, 0.5789, 0.8306, 0.8312, 0.8196, 0.8312, 0.7783, 0.9997, 0.7783, 0.9997, 0.8196, 0.3915, 0.1242, 0.3654, 0.1242, 0.3654, 0.08286, 0.3915, 0.08286, 0.3915, 0.1654, 0.3654, 0.1654, 0.3654, 0.1242, 0.3915, 0.1242, 0.3654, 0.1654, 0.3392, 0.1654, 0.3392, 0.1242, 0.3654, 0.1242, 0.4741, 0.1242, 0.4328, 0.1242, 0.4328, 0.08286, 0.4741, 0.08286, 0.4741, 0.1654, 0.4328, 0.1654, 0.4328, 0.1242, 0.4741, 0.1242, 0.4328, 0.1654, 0.3915, 0.1654, 0.3915, 0.1242, 0.4328, 0.1242, 0.4741, 0.04157, 0.4328, 0.04157, 0.4328, 0.000283, 0.4741, 0.000283, 0.4741, 0.08286, 0.4328, 0.08286, 0.4328, 0.04157, 0.4741, 0.04157, 0.4328, 0.08286, 0.3915, 0.08286, 0.3915, 0.04157, 0.4328, 0.04157, 0.5567, 0.1242, 0.5154, 0.1242, 0.5154, 0.08286, 0.5567, 0.08286, 0.5567, 0.1654, 0.5154, 0.1654, 0.5154, 0.1242, 0.5567, 0.1242, 0.5154, 0.1654, 0.4741, 0.1654, 0.4741, 0.1242, 0.5154, 0.1242, 0.6393, 0.1242, 0.598, 0.1242, 0.598, 0.08286, 0.6393, 0.08286, 0.6393, 0.1654, 0.598, 0.1654, 0.598, 0.1242, 0.6393, 0.1242, 0.598, 0.1654, 0.5567, 0.1654, 0.5567, 0.1242, 0.598, 0.1242, 0.6393, 0.04157, 0.598, 0.04157, 0.598, 0.0002829, 0.6393, 0.0002829, 0.6393, 0.08286, 0.598, 0.08286, 0.598, 0.04157, 0.6393, 0.04157, 0.598, 0.08286, 0.5567, 0.08286, 0.5567, 0.04157, 0.598, 0.04157, 0.5567, 0.2893, 0.5154, 0.2893, 0.5154, 0.248, 0.5567, 0.248, 0.5567, 0.3306, 0.5154, 0.3306, 0.5154, 0.2893, 0.5567, 0.2893, 0.5154, 0.3306, 0.4741, 0.3306, 0.4741, 0.2893, 0.5154, 0.2893, 0.6393, 0.2893, 0.598, 0.2893, 0.598, 0.248, 0.6393, 0.248, 0.6393, 0.3306, 0.598, 0.3306, 0.598, 0.2893, 0.6393, 0.2893, 0.598, 0.3306, 0.5567, 0.3306, 0.5567, 0.2893, 0.598, 0.2893, 0.6393, 0.2067, 0.598, 0.2067, 0.598, 0.1654, 0.6393, 0.1654, 0.6393, 0.248, 0.598, 0.248, 0.598, 0.2067, 0.6393, 0.2067, 0.598, 0.248, 0.5567, 0.248, 0.5567, 0.2067, 0.598, 0.2067, 0.3915, 0.2893, 0.3654, 0.2893, 0.3654, 0.248, 0.3915, 0.248, 0.3915, 0.3306, 0.3654, 0.3306, 0.3654, 0.2893, 0.3915, 0.2893, 0.3654, 0.3306, 0.3392, 0.3306, 0.3392, 0.2893, 0.3654, 0.2893, 0.4741, 0.2893, 0.4328, 0.2893, 0.4328, 0.248, 0.4741, 0.248, 0.4741, 0.3306, 0.4328, 0.3306, 0.4328, 0.2893, 0.4741, 0.2893, 0.4328, 0.3306, 0.3915, 0.3306, 0.3915, 0.2893, 0.4328, 0.2893, 0.4741, 0.2067, 0.4328, 0.2067, 0.4328, 0.1654, 0.4741, 0.1654, 0.4741, 0.248, 0.4328, 0.248, 0.4328, 0.2067, 0.4741, 0.2067, 0.4328, 0.248, 0.3915, 0.248, 0.3915, 0.2067, 0.4328, 0.2067, 0.8306, 0.7453, 0.8306, 0.7866, 0.662, 0.7866, 0.662, 0.7453, 0.4963, 0.662, 0.5376, 0.662, 0.5376, 0.8306, 0.4963, 0.8306, 0.6202, 0.662, 0.6615, 0.662, 0.6615, 0.8306, 0.6202, 0.8306, 0.8463, 0.3306, 0.8463, 0.2893, 0.8876, 0.2893, 0.8876, 0.3306, 0.805, 0.3306, 0.805, 0.2893, 0.8463, 0.2893, 0.8463, 0.3306, 0.8306, 0.704, 0.8306, 0.7453, 0.662, 0.7453, 0.662, 0.704, 0.9289, 0.3155, 0.9289, 0.2817, 0.9701, 0.2742, 0.9701, 0.3003, 0.8876, 0.3306, 0.8876, 0.2893, 0.9289, 0.2817, 0.9289, 0.3155, 0.8306, 0.6627, 0.8306, 0.704, 0.662, 0.704, 0.662, 0.6627, 0.662, 0.8289, 0.6975, 0.8289, 0.6975, 0.9974, 0.662, 0.9974, 0.6398, 0.248, 0.6398, 0.2067, 0.6811, 0.2067, 0.6811, 0.248, 0.6398, 0.2067, 0.6398, 0.1654, 0.6811, 0.1654, 0.6811, 0.2067, 0.6811, 0.3189, 0.6811, 0.2835, 0.7224, 0.2893, 0.7224, 0.3306, 0.6398, 0.3072, 0.6398, 0.2776, 0.6811, 0.2835, 0.6811, 0.3189, 0.6398, 0.2776, 0.6398, 0.248, 0.6811, 0.248, 0.6811, 0.2835, 0.7637, 0.3306, 0.7637, 0.2893, 0.805, 0.2893, 0.805, 0.3306, 0.7224, 0.3306, 0.7224, 0.2893, 0.7637, 0.2893, 0.7637, 0.3306, 0.8306, 0.6214, 0.8306, 0.6627, 0.662, 0.6627, 0.662, 0.6214, 0.8626, 0.8289, 0.9039, 0.8289, 0.9039, 0.9974, 0.8626, 0.9974, 0.6398, 0.08286, 0.6398, 0.04157, 0.6811, 0.04157, 0.6811, 0.08286, 0.6398, 0.04157, 0.6398, 0.000283, 0.6811, 0.000283, 0.6811, 0.04157, 0.8312, 0.6132, 0.8312, 0.5795, 0.9997, 0.5795, 0.9997, 0.6132, 0.6398, 0.1654, 0.6398, 0.1242, 0.6811, 0.1242, 0.6811, 0.1654, 0.6398, 0.1242, 0.6398, 0.08286, 0.6811, 0.08286, 0.6811, 0.1242, 0.8312, 0.7783, 0.8312, 0.7371, 0.9997, 0.7371, 0.9997, 0.7783, 0.8312, 0.6958, 0.8312, 0.6545, 0.9997, 0.6545, 0.9997, 0.6958, 0.8312, 0.7371, 0.8312, 0.6958, 0.9997, 0.6958, 0.9997, 0.7371, 0.1242, 0.7212, 0.1242, 0.7625, 0.08286, 0.7625, 0.08286, 0.7212, 0.1654, 0.7212, 0.1654, 0.7625, 0.1242, 0.7625, 0.1242, 0.7212, 0.1654, 0.7625, 0.1654, 0.8038, 0.1242, 0.8038, 0.1242, 0.7625, 0.1242, 0.662, 0.1242, 0.6916, 0.08286, 0.6916, 0.08286, 0.662, 0.1654, 0.662, 0.1654, 0.6916, 0.1242, 0.6916, 0.1242, 0.662, 0.1654, 0.6916, 0.1654, 0.7212, 0.1242, 0.7212, 0.1242, 0.6916, 0.04157, 0.662, 0.04157, 0.6916, 0.0002829, 0.6916, 0.0002829, 0.662, 0.08286, 0.662, 0.08286, 0.6916, 0.04157, 0.6916, 0.04157, 0.662, 0.08286, 0.6916, 0.08286, 0.7212, 0.04157, 0.7212, 0.04157, 0.6916, 0.2893, 0.7212, 0.2893, 0.7625, 0.248, 0.7625, 0.248, 0.7212, 0.3306, 0.7212, 0.3306, 0.7625, 0.2893, 0.7625, 0.2893, 0.7212, 0.3306, 0.7625, 0.3306, 0.8038, 0.2893, 0.8038, 0.2893, 0.7625, 0.2893, 0.662, 0.2893, 0.6916, 0.248, 0.6916, 0.248, 0.662, 0.3306, 0.662, 0.3306, 0.6916, 0.2893, 0.6916, 0.2893, 0.662, 0.3306, 0.6916, 0.3306, 0.7212, 0.2893, 0.7212, 0.2893, 0.6916, 0.2067, 0.662, 0.2067, 0.6916, 0.1654, 0.6916, 0.1654, 0.662, 0.248, 0.662, 0.248, 0.6916, 0.2067, 0.6916, 0.2067, 0.662, 0.248, 0.6916, 0.248, 0.7212, 0.2067, 0.7212, 0.2067, 0.6916, 0.2893, 0.8864, 0.2893, 0.9277, 0.248, 0.9277, 0.248, 0.8864, 0.3306, 0.8864, 0.3306, 0.9277, 0.2893, 0.9277, 0.2893, 0.8864, 0.3306, 0.9277, 0.3306, 0.9689, 0.2893, 0.9689, 0.2893, 0.9277, 0.2893, 0.8038, 0.2893, 0.8451, 0.248, 0.8451, 0.248, 0.8038, 0.3306, 0.8038, 0.3306, 0.8451, 0.2893, 0.8451, 0.2893, 0.8038, 0.3306, 0.8451, 0.3306, 0.8864, 0.2893, 0.8864, 0.2893, 0.8451, 0.2067, 0.8038, 0.2067, 0.8451, 0.1654, 0.8451, 0.1654, 0.8038, 0.248, 0.8038, 0.248, 0.8451, 0.2067, 0.8451, 0.2067, 0.8038, 0.248, 0.8451, 0.248, 0.8864, 0.2067, 0.8864, 0.2067, 0.8451, 0.6202, 0.5789, 0.6202, 0.6202, 0.6202, 0.6202, 0.6202, 0.5789, 0.3725, 0.4137, 0.3725, 0.3783, 0.3725, 0.3783, 0.3725, 0.4137, 0.3725, 0.5789, 0.3725, 0.5376, 0.3725, 0.5376, 0.3725, 0.5789, 0.455, 0.3312, 0.455, 0.3725, 0.4137, 0.3725, 0.4137, 0.3312, 0.4963, 0.3312, 0.4963, 0.3725, 0.455, 0.3725, 0.455, 0.3312, 0.3725, 0.4963, 0.3725, 0.455, 0.3725, 0.455, 0.3725, 0.4963, 0.3725, 0.3429, 0.3725, 0.3783, 0.3312, 0.3842, 0.3312, 0.3546, 0.4137, 0.3312, 0.4137, 0.3725, 0.3725, 0.3783, 0.3725, 0.3429, 0.3725, 0.5376, 0.3725, 0.4963, 0.3725, 0.4963, 0.3725, 0.5376, 0.6202, 0.6202, 0.5789, 0.6202, 0.5789, 0.6202, 0.6202, 0.6202, 0.6615, 0.4137, 0.6615, 0.455, 0.6202, 0.455, 0.6202, 0.4137, 0.6615, 0.455, 0.6615, 0.4963, 0.6202, 0.4963, 0.6202, 0.455, 0.6202, 0.3463, 0.6202, 0.38, 0.5789, 0.3725, 0.5789, 0.3312, 0.6615, 0.3614, 0.6615, 0.3876, 0.6202, 0.38, 0.6202, 0.3463, 0.6615, 0.3876, 0.6615, 0.4137, 0.6202, 0.4137, 0.6202, 0.38, 0.5376, 0.3312, 0.5376, 0.3725, 0.4963, 0.3725, 0.4963, 0.3312, 0.5789, 0.3312, 0.5789, 0.3725, 0.5376, 0.3725, 0.5376, 0.3312, 0.3725, 0.3783, 0.4137, 0.3725, 0.4137, 0.3725, 0.3725, 0.3783, 0.3725, 0.6202, 0.3725, 0.5789, 0.3725, 0.5789, 0.3725, 0.6202, 0.6615, 0.5789, 0.6615, 0.6202, 0.6202, 0.6202, 0.6202, 0.5789, 0.6615, 0.6202, 0.6615, 0.6615, 0.6202, 0.6615, 0.6202, 0.6202, 0.6202, 0.5376, 0.6202, 0.5789, 0.6202, 0.5789, 0.6202, 0.5376, 0.6615, 0.4963, 0.6615, 0.5376, 0.6202, 0.5376, 0.6202, 0.4963, 0.6615, 0.5376, 0.6615, 0.5789, 0.6202, 0.5789, 0.6202, 0.5376, 0.3725, 0.455, 0.3725, 0.4137, 0.3725, 0.4137, 0.3725, 0.455, 0.5789, 0.3725, 0.6202, 0.38, 0.6202, 0.38, 0.5789, 0.3725, 0.4137, 0.6202, 0.3725, 0.6202, 0.3725, 0.6202, 0.4137, 0.6202, 0.248, 0.455, 0.2067, 0.455, 0.2067, 0.4137, 0.248, 0.4137, 0.248, 0.4963, 0.2067, 0.4963, 0.2067, 0.455, 0.248, 0.455, 0.2067, 0.4963, 0.1654, 0.4963, 0.1654, 0.455, 0.2067, 0.455, 0.3306, 0.455, 0.2893, 0.455, 0.2893, 0.4137, 0.3306, 0.4137, 0.3306, 0.4963, 0.2893, 0.4963, 0.2893, 0.455, 0.3306, 0.455, 0.2893, 0.4963, 0.248, 0.4963, 0.248, 0.455, 0.2893, 0.455, 0.3306, 0.3725, 0.2893, 0.3725, 0.2893, 0.3312, 0.3306, 0.3312, 0.3306, 0.4137, 0.2893, 0.4137, 0.2893, 0.3725, 0.3306, 0.3725, 0.2893, 0.4137, 0.248, 0.4137, 0.248, 0.3725, 0.2893, 0.3725, 0.248, 0.6202, 0.2067, 0.6202, 0.2067, 0.5789, 0.248, 0.5789, 0.248, 0.6615, 0.2067, 0.6615, 0.2067, 0.6202, 0.248, 0.6202, 0.2067, 0.6615, 0.1654, 0.6615, 0.1654, 0.6202, 0.2067, 0.6202, 0.3306, 0.6202, 0.2893, 0.6202, 0.2893, 0.5789, 0.3306, 0.5789, 0.3306, 0.6615, 0.2893, 0.6615, 0.2893, 0.6202, 0.3306, 0.6202, 0.2893, 0.6615, 0.248, 0.6615, 0.248, 0.6202, 0.2893, 0.6202, 0.3306, 0.5376, 0.2893, 0.5376, 0.2893, 0.4963, 0.3306, 0.4963, 0.3306, 0.5789, 0.2893, 0.5789, 0.2893, 0.5376, 0.3306, 0.5376, 0.2893, 0.5789, 0.248, 0.5789, 0.248, 0.5376, 0.2893, 0.5376, 0.08286, 0.6202, 0.04157, 0.6202, 0.04157, 0.5789, 0.08286, 0.5789, 0.08286, 0.6615, 0.04157, 0.6615, 0.04157, 0.6202, 0.08286, 0.6202, 0.04157, 0.6615, 0.0002829, 0.6615, 0.0002829, 0.6202, 0.04157, 0.6202, 0.1654, 0.6202, 0.1242, 0.6202, 0.1242, 0.5789, 0.1654, 0.5789, 0.1654, 0.6615, 0.1242, 0.6615, 0.1242, 0.6202, 0.1654, 0.6202, 0.1242, 0.6615, 0.08286, 0.6615, 0.08286, 0.6202, 0.1242, 0.6202, 0.1654, 0.5376, 0.1242, 0.5376, 0.1242, 0.4963, 0.1654, 0.4963, 0.1654, 0.5789, 0.1242, 0.5789, 0.1242, 0.5376, 0.1654, 0.5376, 0.1242, 0.5789, 0.08286, 0.5789, 0.08286, 0.5376, 0.1242, 0.5376, 0.2513, 0.1242, 0.21, 0.1242, 0.21, 0.08286, 0.2513, 0.08286, 0.2513, 0.1654, 0.21, 0.1654, 0.21, 0.1242, 0.2513, 0.1242, 0.21, 0.1654, 0.1687, 0.1654, 0.1687, 0.1242, 0.21, 0.1242, 0.3392, 0.1242, 0.2953, 0.1242, 0.2953, 0.08286, 0.3392, 0.08286, 0.3392, 0.1654, 0.2953, 0.1654, 0.2953, 0.1242, 0.3392, 0.1242, 0.2953, 0.1654, 0.2513, 0.1654, 0.2513, 0.1242, 0.2953, 0.1242, 0.3392, 0.04157, 0.2953, 0.04157, 0.2953, 0.000283, 0.3392, 0.000283, 0.3392, 0.08286, 0.2953, 0.08286, 0.2953, 0.04157, 0.3392, 0.04157, 0.2953, 0.08286, 0.2513, 0.08286, 0.2513, 0.04157, 0.2953, 0.04157, 0.2513, 0.2893, 0.21, 0.2893, 0.21, 0.248, 0.2513, 0.248, 0.2513, 0.3306, 0.21, 0.3306, 0.21, 0.2893, 0.2513, 0.2893, 0.21, 0.3306, 0.1687, 0.3306, 0.1687, 0.2893, 0.21, 0.2893, 0.3392, 0.2893, 0.2953, 0.2893, 0.2953, 0.248, 0.3392, 0.248, 0.3392, 0.3306, 0.2953, 0.3306, 0.2953, 0.2893, 0.3392, 0.2893, 0.2953, 0.3306, 0.2513, 0.3306, 0.2513, 0.2893, 0.2953, 0.2893, 0.3392, 0.2067, 0.2953, 0.2067, 0.2953, 0.1654, 0.3392, 0.1654, 0.3392, 0.248, 0.2953, 0.248, 0.2953, 0.2067, 0.3392, 0.2067, 0.2953, 0.248, 0.2513, 0.248, 0.2513, 0.2067, 0.2953, 0.2067, 0.08612, 0.2893, 0.0432, 0.2893, 0.0432, 0.248, 0.08612, 0.248, 0.08612, 0.3306, 0.0432, 0.3306, 0.0432, 0.2893, 0.08612, 0.2893, 0.0432, 0.3306, 0.0002829, 0.3306, 0.0002829, 0.2893, 0.0432, 0.2893, 0.1687, 0.2893, 0.1274, 0.2893, 0.1274, 0.248, 0.1687, 0.248, 0.1687, 0.3306, 0.1274, 0.3306, 0.1274, 0.2893, 0.1687, 0.2893, 0.1274, 0.3306, 0.08612, 0.3306, 0.08612, 0.2893, 0.1274, 0.2893, 0.1687, 0.2067, 0.1274, 0.2067, 0.1274, 0.1654, 0.1687, 0.1654, 0.1687, 0.248, 0.1274, 0.248, 0.1274, 0.2067, 0.1687, 0.2067, 0.1274, 0.248, 0.08612, 0.248, 0.08612, 0.2067, 0.1274, 0.2067, 0.08612, 0.2067, 0.0432, 0.2067, 0.0432, 0.1654, 0.08612, 0.1654, 0.08612, 0.248, 0.0432, 0.248, 0.0432, 0.2067, 0.08612, 0.2067, 0.0432, 0.248, 0.0002829, 0.248, 0.0002829, 0.2067, 0.0432, 0.2067, 0.2513, 0.2067, 0.21, 0.2067, 0.21, 0.1654, 0.2513, 0.1654, 0.2513, 0.248, 0.21, 0.248, 0.21, 0.2067, 0.2513, 0.2067, 0.21, 0.248, 0.1687, 0.248, 0.1687, 0.2067, 0.21, 0.2067, 0.2513, 0.04157, 0.21, 0.04157, 0.21, 0.0002829, 0.2513, 0.000283, 0.2513, 0.08286, 0.21, 0.08286, 0.21, 0.04157, 0.2513, 0.04157, 0.21, 0.08286, 0.1687, 0.08286, 0.1687, 0.04157, 0.21, 0.04157, 0.08286, 0.5376, 0.04157, 0.5376, 0.04157, 0.4963, 0.08286, 0.4963, 0.08286, 0.5789, 0.04157, 0.5789, 0.04157, 0.5376, 0.08286, 0.5376, 0.04157, 0.5789, 0.0002829, 0.5789, 0.0002829, 0.5376, 0.04157, 0.5376, 0.248, 0.5376, 0.2067, 0.5376, 0.2067, 0.4963, 0.248, 0.4963, 0.248, 0.5789, 0.2067, 0.5789, 0.2067, 0.5376, 0.248, 0.5376, 0.2067, 0.5789, 0.1654, 0.5789, 0.1654, 0.5376, 0.2067, 0.5376, 0.248, 0.3725, 0.2067, 0.3725, 0.2067, 0.3312, 0.248, 0.3312, 0.248, 0.4137, 0.2067, 0.4137, 0.2067, 0.3725, 0.248, 0.3725, 0.2067, 0.4137, 0.1654, 0.4137, 0.1654, 0.3725, 0.2067, 0.3725, 0.4963, 0.6202, 0.455, 0.6202, 0.455, 0.6202, 0.4963, 0.6202, 0.6202, 0.4963, 0.6202, 0.5376, 0.6202, 0.5376, 0.6202, 0.4963, 0.5789, 0.6202, 0.5789, 0.6615, 0.5376, 0.6615, 0.5376, 0.6202, 0.6202, 0.455, 0.6202, 0.4963, 0.6202, 0.4963, 0.6202, 0.455, 0.5789, 0.6202, 0.5376, 0.6202, 0.5376, 0.6202, 0.5789, 0.6202, 0.455, 0.6202, 0.4137, 0.6202, 0.4137, 0.6202, 0.455, 0.6202, 0.3725, 0.4137, 0.3725, 0.455, 0.3312, 0.455, 0.3312, 0.4137, 0.6202, 0.4137, 0.6202, 0.455, 0.6202, 0.455, 0.6202, 0.4137, 0.5376, 0.3725, 0.5789, 0.3725, 0.5789, 0.3725, 0.5376, 0.3725, 0.2067, 0.8864, 0.2067, 0.9277, 0.1654, 0.9277, 0.1654, 0.8864, 0.248, 0.8864, 0.248, 0.9277, 0.2067, 0.9277, 0.2067, 0.8864, 0.248, 0.9277, 0.248, 0.9689, 0.2067, 0.9689, 0.2067, 0.9277, 0.2067, 0.7212, 0.2067, 0.7625, 0.1654, 0.7625, 0.1654, 0.7212, 0.248, 0.7212, 0.248, 0.7625, 0.2067, 0.7625, 0.2067, 0.7212, 0.248, 0.7625, 0.248, 0.8038, 0.2067, 0.8038, 0.2067, 0.7625, 0.04157, 0.7212, 0.04157, 0.7625, 0.0002829, 0.7625, 0.0002829, 0.7212, 0.08286, 0.7212, 0.08286, 0.7625, 0.04157, 0.7625, 0.04157, 0.7212, 0.08286, 0.7625, 0.08286, 0.8038, 0.04157, 0.8038, 0.04157, 0.7625, 0.4137, 0.662, 0.455, 0.662, 0.455, 0.8306, 0.4137, 0.8306, 0.8306, 0.5795, 0.8306, 0.6214, 0.662, 0.6214, 0.662, 0.5795, 0.7224, 0.04157, 0.7224, 0.0002829, 0.7637, 0.0002829, 0.7637, 0.04157, 0.8214, 0.8289, 0.8626, 0.8289, 0.8626, 0.9974, 0.8214, 0.9974, 0.8306, 0.7866, 0.8306, 0.8283, 0.662, 0.8283, 0.662, 0.7866, 0.8312, 0.6545, 0.8312, 0.6132, 0.9997, 0.6132, 0.9997, 0.6545, 0.9289, 0.248, 0.9289, 0.2067, 0.9701, 0.2067, 0.9701, 0.248, 0.7801, 0.8289, 0.8214, 0.8289, 0.8214, 0.9974, 0.7801, 0.9974, 0.7388, 0.8289, 0.7801, 0.8289, 0.7801, 0.9974, 0.7388, 0.9974, 0.3915, 0.2067, 0.3654, 0.2067, 0.3654, 0.1654, 0.3915, 0.1654, 0.3915, 0.248, 0.3654, 0.248, 0.3654, 0.2067, 0.3915, 0.2067, 0.3654, 0.248, 0.3392, 0.248, 0.3392, 0.2067, 0.3654, 0.2067, 0.5567, 0.2067, 0.5154, 0.2067, 0.5154, 0.1654, 0.5567, 0.1654, 0.5567, 0.248, 0.5154, 0.248, 0.5154, 0.2067, 0.5567, 0.2067, 0.5154, 0.248, 0.4741, 0.248, 0.4741, 0.2067, 0.5154, 0.2067, 0.5567, 0.04157, 0.5154, 0.04157, 0.5154, 0.0002829, 0.5567, 0.0002829, 0.5567, 0.08286, 0.5154, 0.08286, 0.5154, 0.04157, 0.5567, 0.04157, 0.5154, 0.08286, 0.4741, 0.08286, 0.4741, 0.04157, 0.5154, 0.04157, 0.3915, 0.04157, 0.3654, 0.04157, 0.3654, 0.000283, 0.3915, 0.000283, 0.3915, 0.08286, 0.3654, 0.08286, 0.3654, 0.04157, 0.3915, 0.04157, 0.3654, 0.08286, 0.3392, 0.08286, 0.3392, 0.04157, 0.3654, 0.04157, 0.9289, 0.08286, 0.9289, 0.04157, 0.9701, 0.04157, 0.9701, 0.08286, 0.5376, 0.662, 0.5789, 0.662, 0.5789, 0.8306, 0.5376, 0.8306, 0.8876, 0.04157, 0.8876, 0.0002829, 0.9289, 0.0002829, 0.9289, 0.04157, 0.04157, 0.8864, 0.04157, 0.9277, 0.0002829, 0.9277, 0.0002829, 0.8864, 0.08286, 0.8864, 0.08286, 0.9277, 0.04157, 0.9277, 0.04157, 0.8864, 0.08286, 0.9277, 0.08286, 0.9689, 0.04157, 0.9689, 0.04157, 0.9277, 0.3725, 0.5789, 0.3725, 0.6202, 0.3312, 0.6202, 0.3312, 0.5789, 0.5376, 0.6202, 0.4963, 0.6202, 0.4963, 0.6202, 0.5376, 0.6202, 0.4137, 0.6202, 0.4137, 0.6615, 0.3725, 0.6615, 0.3725, 0.6202, 0.08286, 0.3725, 0.04157, 0.3725, 0.04157, 0.3312, 0.08286, 0.3312, 0.08286, 0.4137, 0.04157, 0.4137, 0.04157, 0.3725, 0.08286, 0.3725, 0.04157, 0.4137, 0.0002829, 0.4137, 0.0002829, 0.3725, 0.04157, 0.3725, 0.08612, 0.04157, 0.0432, 0.04157, 0.0432, 0.0002829, 0.08612, 0.0002829, 0.08612, 0.08286, 0.0432, 0.08286, 0.0432, 0.04157, 0.08612, 0.04157, 0.0432, 0.08286, 0.000283, 0.08286, 0.000283, 0.04157, 0.0432, 0.04157, 0.7446, 0.4137, 0.7859, 0.4137, 0.7859, 0.455, 0.7446, 0.455, 0.8272, 0.4137, 0.8685, 0.4137, 0.8685, 0.455, 0.8272, 0.455, 0.8272, 0.3312, 0.8685, 0.3312, 0.8685, 0.3725, 0.8272, 0.3725, 0.662, 0.4137, 0.7033, 0.4137, 0.7033, 0.455, 0.662, 0.455, 0.6679, 0.3312, 0.7033, 0.3312, 0.7033, 0.3725, 0.662, 0.3725, 0.7446, 0.3312, 0.7859, 0.3312, 0.7859, 0.3725, 0.7446, 0.3725, 0.662, 0.4963, 0.7033, 0.4963, 0.7033, 0.5376, 0.662, 0.5376, 0.7446, 0.4963, 0.7859, 0.4963, 0.7859, 0.5376, 0.7446, 0.5376, 0.8272, 0.4963, 0.8685, 0.4963, 0.8685, 0.5376, 0.8272, 0.5376, 0.8685, 0.4963, 0.9098, 0.4963, 0.9098, 0.5376, 0.8685, 0.5376, 0.8685, 0.455, 0.9098, 0.455, 0.9098, 0.4963, 0.8685, 0.4963, 0.7859, 0.3725, 0.8272, 0.3725, 0.8272, 0.3725, 0.7859, 0.3725, 0.8272, 0.3725, 0.8272, 0.4137, 0.8272, 0.4137, 0.8272, 0.3725, 0.8272, 0.455, 0.8685, 0.455, 0.8685, 0.4963, 0.8272, 0.4963, 0.7859, 0.5376, 0.8272, 0.5376, 0.8272, 0.5789, 0.7859, 0.5789, 0.8272, 0.5376, 0.8685, 0.5376, 0.8685, 0.5789, 0.8272, 0.5789, 0.7033, 0.4963, 0.7446, 0.4963, 0.7446, 0.5376, 0.7033, 0.5376, 0.7033, 0.455, 0.7446, 0.455, 0.7446, 0.4963, 0.7033, 0.4963, 0.7446, 0.455, 0.7859, 0.455, 0.7859, 0.4963, 0.7446, 0.4963, 0.662, 0.455, 0.7033, 0.455, 0.7033, 0.4963, 0.662, 0.4963, 0.662, 0.5376, 0.7033, 0.5376, 0.7033, 0.5789, 0.6696, 0.5789, 0.7033, 0.3312, 0.7446, 0.3312, 0.7446, 0.3725, 0.7033, 0.3725, 0.662, 0.3725, 0.7033, 0.3725, 0.7033, 0.4137, 0.662, 0.4137, 0.8685, 0.3312, 0.9098, 0.3312, 0.9098, 0.3725, 0.8685, 0.3725, 0.7859, 0.3312, 0.8272, 0.3312, 0.8272, 0.3725, 0.7859, 0.3725, 0.8272, 0.4137, 0.8272, 0.455, 0.8272, 0.455, 0.8272, 0.4137, 0.7859, 0.455, 0.7859, 0.4137, 0.7859, 0.4137, 0.7859, 0.455, 0.8272, 0.3725, 0.8685, 0.3725, 0.8685, 0.4137, 0.8272, 0.4137, 0.8685, 0.4137, 0.9098, 0.4137, 0.9098, 0.455, 0.8685, 0.455, 0.8685, 0.3725, 0.9098, 0.3725, 0.9098, 0.4137, 0.8685, 0.4137, 0.7033, 0.4137, 0.7446, 0.4137, 0.7446, 0.455, 0.7033, 0.455, 0.7033, 0.3725, 0.7446, 0.3725, 0.7446, 0.4137, 0.7033, 0.4137, 0.7446, 0.3725, 0.7859, 0.3725, 0.7859, 0.4137, 0.7446, 0.4137, 0.7033, 0.5376, 0.7446, 0.5376, 0.7446, 0.5789, 0.7033, 0.5789, 0.7446, 0.5376, 0.7859, 0.5376, 0.7859, 0.5789, 0.7446, 0.5789, 0.8685, 0.5376, 0.9098, 0.5376, 0.9098, 0.5789, 0.8685, 0.5789, 0.5376, 0.455, 0.5376, 0.4963, 0.4963, 0.4963, 0.4963, 0.455, 0.5376, 0.5376, 0.5376, 0.5789, 0.4963, 0.5789, 0.4963, 0.5376, 0.6202, 0.5376, 0.6202, 0.5789, 0.5789, 0.5789, 0.5789, 0.5376, 0.5376, 0.3725, 0.5376, 0.4137, 0.4963, 0.4137, 0.4963, 0.3725, 0.6202, 0.38, 0.6202, 0.4137, 0.5789, 0.4137, 0.5789, 0.3725, 0.6202, 0.455, 0.6202, 0.4963, 0.5789, 0.4963, 0.5789, 0.455, 0.455, 0.3725, 0.455, 0.4137, 0.4137, 0.4137, 0.4137, 0.3725, 0.455, 0.455, 0.455, 0.4963, 0.4137, 0.4963, 0.4137, 0.455, 0.455, 0.5376, 0.455, 0.5789, 0.4137, 0.5789, 0.4137, 0.5376, 0.455, 0.5789, 0.455, 0.6202, 0.4137, 0.6202, 0.4137, 0.5789, 0.4963, 0.5789, 0.4963, 0.6202, 0.455, 0.6202, 0.455, 0.5789, 0.455, 0.4963, 0.455, 0.5376, 0.4137, 0.5376, 0.4137, 0.4963, 0.4963, 0.4963, 0.4963, 0.5376, 0.455, 0.5376, 0.455, 0.4963, 0.4963, 0.5376, 0.4963, 0.5789, 0.455, 0.5789, 0.455, 0.5376, 0.4137, 0.4963, 0.4137, 0.5376, 0.3725, 0.5376, 0.3725, 0.4963, 0.4137, 0.5376, 0.4137, 0.5789, 0.3725, 0.5789, 0.3725, 0.5376, 0.455, 0.4137, 0.455, 0.455, 0.4137, 0.455, 0.4137, 0.4137, 0.4963, 0.4137, 0.4963, 0.455, 0.455, 0.455, 0.455, 0.4137, 0.4963, 0.455, 0.4963, 0.4963, 0.455, 0.4963, 0.455, 0.455, 0.4963, 0.3725, 0.4963, 0.4137, 0.455, 0.4137, 0.455, 0.3725, 0.4137, 0.3725, 0.4137, 0.4137, 0.3725, 0.4137, 0.3725, 0.3783, 0.6202, 0.4137, 0.6202, 0.455, 0.5789, 0.455, 0.5789, 0.4137, 0.5789, 0.3725, 0.5789, 0.4137, 0.5376, 0.4137, 0.5376, 0.3725, 0.6202, 0.5789, 0.6202, 0.6202, 0.5789, 0.6202, 0.5789, 0.5789, 0.6202, 0.4963, 0.6202, 0.5376, 0.5789, 0.5376, 0.5789, 0.4963, 0.5376, 0.4963, 0.5376, 0.5376, 0.4963, 0.5376, 0.4963, 0.4963, 0.5789, 0.4963, 0.5789, 0.5376, 0.5376, 0.5376, 0.5376, 0.4963, 0.5789, 0.5376, 0.5789, 0.5789, 0.5376, 0.5789, 0.5376, 0.5376, 0.5376, 0.5789, 0.5376, 0.6202, 0.4963, 0.6202, 0.4963, 0.5789, 0.5789, 0.5789, 0.5789, 0.6202, 0.5376, 0.6202, 0.5376, 0.5789, 0.5376, 0.4137, 0.5376, 0.455, 0.4963, 0.455, 0.4963, 0.4137, 0.5789, 0.4137, 0.5789, 0.455, 0.5376, 0.455, 0.5376, 0.4137, 0.5789, 0.455, 0.5789, 0.4963, 0.5376, 0.4963, 0.5376, 0.455, 0.4137, 0.4137, 0.4137, 0.455, 0.3725, 0.455, 0.3725, 0.4137, 0.4137, 0.455, 0.4137, 0.4963, 0.3725, 0.4963, 0.3725, 0.455, 0.4137, 0.5789, 0.4137, 0.6202, 0.3725, 0.6202, 0.3725, 0.5789, 0.7859, 0.4963, 0.8272, 0.4963, 0.8272, 0.5376, 0.7859, 0.5376, 0.7859, 0.455, 0.8272, 0.455, 0.8272, 0.4963, 0.7859, 0.4963, 0.7859, 0.3725, 0.8272, 0.3725, 0.8272, 0.4137, 0.7859, 0.4137, 0.7859, 0.4963, 0.7859, 0.455, 0.7859, 0.455, 0.7859, 0.4963, 0.8272, 0.4963, 0.8272, 0.5376, 0.8272, 0.5376, 0.8272, 0.4963, 0.7859, 0.5376, 0.7859, 0.4963, 0.7859, 0.4963, 0.7859, 0.5376, 0.7859, 0.4137, 0.7859, 0.3725, 0.7859, 0.3725, 0.7859, 0.4137, 0.8272, 0.5376, 0.7859, 0.5376, 0.7859, 0.5376, 0.8272, 0.5376, 0.8272, 0.455, 0.8272, 0.4963, 0.8272, 0.4963, 0.8272, 0.455, 0.8272, 0.4137, 0.8272, 0.4137, 0.8272, 0.4137, 0.8272, 0.4137, 0.7859, 0.455, 0.7859, 0.4137, 0.8272, 0.4137, 0.8272, 0.455, 0.7859, 0.4137, 0.8272, 0.4137, 0.8272, 0.455, 0.7859, 0.455, 0.7859, 0.455, 0.8272, 0.455, 0.8272, 0.455, 0.7859, 0.455, 0.8272, 0.4137, 0.8272, 0.455, 0.8272, 0.455, 0.8272, 0.4137, 0.7859, 0.455, 0.7859, 0.4137, 0.7859, 0.4137, 0.7859, 0.455, 0.7859, 0.455, 0.7859, 0.455, 0.7859, 0.455, 0.7859, 0.455, 0.7859, 0.455, 0.7859, 0.455, 0.7859, 0.455, 0.7859, 0.455, 0.8272, 0.455, 0.7859, 0.455, 0.7859, 0.455, 0.8272, 0.455, 0.8272, 0.455, 0.8272, 0.455, 0.8272, 0.455, 0.8272, 0.455, 0.8272, 0.455, 0.7859, 0.455, 0.7859, 0.455, 0.8272, 0.455, 0.8272, 0.455, 0.7859, 0.455, 0.7859, 0.455, 0.8272, 0.455, 0.8272, 0.455, 0.8272, 0.455, 0.8272, 0.455, 0.8272, 0.455, 0.7859, 0.455, 0.8272, 0.455, 0.8272, 0.455, 0.7859, 0.455, 0.7859, 0.4137, 0.8272, 0.4137, 0.8272, 0.4137, 0.7859, 0.4137, 0.7859, 0.4137, 0.7859, 0.4137, 0.7859, 0.4137, 0.7859, 0.4137, 0.8272, 0.4137, 0.7859, 0.4137, 0.7859, 0.4137, 0.8272, 0.4137, 0.0, 0.0, 0.0, 0.0, 0.0, 0.0, 0.0, 0.0])
me_cube.materials.append(mat_material)
me_cube.use_remesh_preserve_volume = False
me_cube.use_remesh_preserve_attributes = False
me_cube.use_mirror_vertex_groups = False
me_cube.use_paint_bone_selection = False
me_cube.use_paint_mask = True
me_cube.update()

# ---- objects
ob_cube = bpy.data.objects.new('Cube', me_cube)
ob_lamp = bpy.data.objects.new('Lamp', light_lamp)
ob_camera = bpy.data.objects.new('Camera', cam_camera)
ob_lamp_001 = bpy.data.objects.new('Lamp.001', light_lamp_001)

# ---- transforms, parenting, visibility, modifiers, constraints
ob_cube.location = (-0.5562, 0.06588, 2.506)
ob_cube.scale = (-0.2007, 1.0, -1.841)
ob_cube.lock_rotations_4d = False
ob_cube.empty_display_type = 'ARROWS'
ob_cube.lineart.crease_threshold = 0.0
ob_lamp.location = (-5.079, 1.005, 5.534)
ob_lamp.rotation_euler = (0.6503, 0.05522, 1.866)
ob_lamp.scale = (0.9993, 0.9058, 0.8304)
ob_lamp.lock_rotations_4d = False
ob_lamp.empty_display_type = 'ARROWS'
ob_lamp.color = (0.0, 0.0, 0.0, 0.0)
ob_lamp.lineart.crease_threshold = 0.0
ob_camera.location = (-6.048, 4.522, 3.839)
ob_camera.rotation_euler = (1.375, 1.204e-05, -2.266)
ob_camera.scale = (1.0, 0.7784, 0.95)
ob_camera.lock_rotations_4d = False
ob_camera.empty_display_type = 'ARROWS'
ob_camera.color = (0.0, 0.0, 0.0, 0.0)
ob_camera.display_type = 'WIRE'
ob_camera.lineart.crease_threshold = 0.0
ob_lamp_001.location = (-0.6313, -6.172, 5.534)
ob_lamp_001.rotation_euler = (0.6503, 0.05522, 1.866)
ob_lamp_001.scale = (0.9993, 0.9058, 0.8304)
ob_lamp_001.lock_rotations_4d = False
ob_lamp_001.empty_display_type = 'ARROWS'
ob_lamp_001.color = (0.0, 0.0, 0.0, 0.0)
ob_lamp_001.lineart.crease_threshold = 0.0

# ---- collection membership
col_collection_1.objects.link(ob_cube)
col_collection_1.objects.link(ob_lamp)
col_collection_1.objects.link(ob_camera)
col_collection_1.objects.link(ob_lamp_001)

# ---- scene / render settings (as saved in the file)
scene.camera = ob_camera
scene.frame_start = 1; scene.frame_end = 250; scene.frame_set(1)
scene.render.engine = 'BLENDER_EEVEE_NEXT'
scene.render.resolution_percentage = 50
scene.render.dither_intensity = 0.0
scene.cycles.use_denoising = False
scene.cycles.samples = 128
scene.cycles.sampling_pattern = 'TABULATED_SOBOL'
scene.cycles.use_adaptive_sampling = False
scene.cycles.use_light_tree = False
scene.cycles.blur_glossy = 0.0
scene.cycles.sample_clamp_indirect = 0.0
scene.view_settings.view_transform = 'Standard'
bpy.context.view_layer.update()
